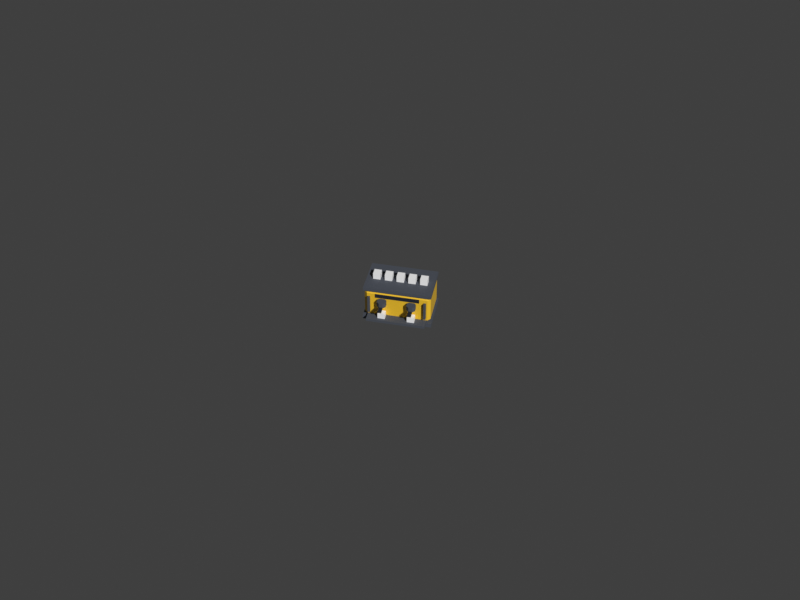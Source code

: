 # Source: espresso-pro.blend  (saved by Blender 5.3.31; exported with 4.5.12 LTS)
import bpy
from mathutils import Matrix  # noqa: F401  (used for matrix-valued properties, if any)

bpy.ops.wm.read_factory_settings(use_empty=True)
scene = bpy.context.scene
scene.name = 'Scene'

# ---- collections
col_espresso_pro = bpy.data.collections.new('espresso-pro'); scene.collection.children.link(col_espresso_pro)

# ---- materials (node trees are filled in below, after node groups)
mat_pal_sun_yellow = bpy.data.materials.new('pal_sun_yellow')
mat_pal_sun_yellow.diffuse_color = (0.9047, 0.552, 0.02956, 1.0)
mat_pal_asphalt = bpy.data.materials.new('pal_asphalt')
mat_pal_asphalt.diffuse_color = (0.06848, 0.07819, 0.0999, 1.0)
mat_pal_night = bpy.data.materials.new('pal_night')
mat_pal_night.diffuse_color = (0.0137, 0.01764, 0.02956, 1.0)
mat_pal_white = bpy.data.materials.new('pal_white')
mat_pal_white.diffuse_color = (1.0, 1.0, 1.0, 1.0)

# ---- material node trees
mat_pal_sun_yellow.use_nodes = True; mat_pal_sun_yellow.node_tree.nodes.clear()
_N = mat_pal_sun_yellow.node_tree.nodes; _L = mat_pal_sun_yellow.node_tree.links
n0 = _N.new('ShaderNodeBsdfPrincipled'); n0.name = 'Principled BSDF'; n0.location = (-200, 100)
n0.inputs[0].default_value = (0.9047, 0.552, 0.02956, 1.0)
n0.inputs[2].default_value = 0.35
n0.inputs[10].default_value = 0.005
n1 = _N.new('ShaderNodeOutputMaterial'); n1.name = 'Material Output'; n1.location = (200, 100)
_L.new(n0.outputs[0], n1.inputs[0])
n1.is_active_output = True
mat_pal_asphalt.use_nodes = True; mat_pal_asphalt.node_tree.nodes.clear()
_N = mat_pal_asphalt.node_tree.nodes; _L = mat_pal_asphalt.node_tree.links
n0 = _N.new('ShaderNodeBsdfPrincipled'); n0.name = 'Principled BSDF'; n0.location = (-200, 100)
n0.inputs[0].default_value = (0.06848, 0.07819, 0.0999, 1.0)
n0.inputs[2].default_value = 0.8
n0.inputs[10].default_value = 0.005
n1 = _N.new('ShaderNodeOutputMaterial'); n1.name = 'Material Output'; n1.location = (200, 100)
_L.new(n0.outputs[0], n1.inputs[0])
n1.is_active_output = True
mat_pal_night.use_nodes = True; mat_pal_night.node_tree.nodes.clear()
_N = mat_pal_night.node_tree.nodes; _L = mat_pal_night.node_tree.links
n0 = _N.new('ShaderNodeBsdfPrincipled'); n0.name = 'Principled BSDF'; n0.location = (-200, 100)
n0.inputs[0].default_value = (0.0137, 0.01764, 0.02956, 1.0)
n0.inputs[10].default_value = 0.005
n1 = _N.new('ShaderNodeOutputMaterial'); n1.name = 'Material Output'; n1.location = (200, 100)
_L.new(n0.outputs[0], n1.inputs[0])
n1.is_active_output = True
mat_pal_white.use_nodes = True; mat_pal_white.node_tree.nodes.clear()
_N = mat_pal_white.node_tree.nodes; _L = mat_pal_white.node_tree.links
n0 = _N.new('ShaderNodeBsdfPrincipled'); n0.name = 'Principled BSDF'; n0.location = (-200, 100)
n0.inputs[0].default_value = (1.0, 1.0, 1.0, 1.0)
n0.inputs[10].default_value = 0.005
n1 = _N.new('ShaderNodeOutputMaterial'); n1.name = 'Material Output'; n1.location = (200, 100)
_L.new(n0.outputs[0], n1.inputs[0])
n1.is_active_output = True

# ---- world
world_review_sky = bpy.data.worlds.new('_review_sky'); scene.world = world_review_sky
world_review_sky.use_nodes = True; world_review_sky.node_tree.nodes.clear()
_N = world_review_sky.node_tree.nodes; _L = world_review_sky.node_tree.links
n0 = _N.new('ShaderNodeBackground'); n0.name = 'Background'; n0.location = (-200, 100)
n0.inputs[0].default_value = (0.05, 0.05, 0.05, 1.0)
n1 = _N.new('ShaderNodeOutputWorld'); n1.name = 'World Output'; n1.location = (200, 100)
_L.new(n0.outputs[0], n1.inputs[0])
n1.is_active_output = True
world_review_sky.color = (0.624, 0.8228, 1.0)

# ---- cameras
cam_review_cam = bpy.data.cameras.new('_review_cam')
cam_review_cam.ortho_scale = 0.9142

# ---- meshes
me_espresso_pro = bpy.data.meshes.new('espresso_pro')
me_espresso_pro.from_pydata([(0.47, 0.29, 0.06), (-0.47, 0.29, 0.06), (0.47, -0.27, 0.06), (-0.47, -0.27, 0.06), (0.47, 0.29, 0.0), (-0.47, 0.29, 0.0), (0.47, -0.27, 0.0), (-0.47, -0.27, 0.0), (-0.41, -0.25, 0.1), (-0.45, -0.21, 0.1), (-0.41, -0.21, 0.06), (0.41, -0.25, 0.1), (0.41, -0.21, 0.06), (0.45, -0.21, 0.1), (-0.45, 0.23, 0.1), (-0.41, 0.27, 0.1), (-0.41, 0.23, 0.06), (0.41, 0.27, 0.1), (0.45, 0.23, 0.1), (0.41, 0.23, 0.06), (-0.45, -0.21, 0.44), (-0.41, -0.25, 0.44), (-0.41, -0.21, 0.48), (0.41, -0.25, 0.44), (0.45, -0.21, 0.44), (0.41, -0.21, 0.48), (-0.45, 0.23, 0.44), (-0.41, 0.23, 0.48), (-0.41, 0.27, 0.44), (0.45, 0.23, 0.44), (0.41, 0.27, 0.44), (0.41, 0.23, 0.48), (-0.46, -0.26, 0.48), (0.46, -0.26, 0.48), (-0.46, 0.28, 0.48), (0.46, 0.28, 0.48), (-0.46, -0.26, 0.53), (0.46, -0.26, 0.53), (-0.46, 0.28, 0.53), (0.46, 0.28, 0.53), (-0.4, -0.38, 0.06), (0.4, -0.38, 0.06), (-0.4, -0.25, 0.06), (0.4, -0.25, 0.06), (-0.4, -0.38, 0.1), (0.4, -0.38, 0.1), (-0.4, -0.25, 0.1), (0.4, -0.25, 0.1), (-0.1399, -0.2751, 0.3), (-0.1751, -0.2399, 0.3), (-0.2249, -0.2399, 0.3), (-0.2601, -0.2751, 0.3), (-0.2601, -0.3249, 0.3), (-0.2249, -0.3601, 0.3), (-0.1751, -0.3601, 0.3), (-0.1399, -0.3249, 0.3), (-0.1399, -0.2751, 0.37), (-0.1751, -0.2399, 0.37), (-0.2249, -0.2399, 0.37), (-0.2601, -0.2751, 0.37), (-0.2601, -0.3249, 0.37), (-0.2249, -0.3601, 0.37), (-0.1751, -0.3601, 0.37), (-0.1399, -0.3249, 0.37), (-0.225, -0.44, 0.28), (-0.175, -0.44, 0.28), (-0.225, -0.27, 0.28), (-0.175, -0.27, 0.28), (-0.225, -0.44, 0.31), (-0.175, -0.44, 0.31), (-0.225, -0.27, 0.31), (-0.175, -0.27, 0.31), (-0.25, -0.34, 0.1), (-0.15, -0.34, 0.1), (-0.25, -0.26, 0.1), (-0.15, -0.26, 0.1), (-0.25, -0.34, 0.18), (-0.15, -0.34, 0.18), (-0.25, -0.26, 0.18), (-0.15, -0.26, 0.18), (0.2601, -0.2751, 0.3), (0.2249, -0.2399, 0.3), (0.1751, -0.2399, 0.3), (0.1399, -0.2751, 0.3), (0.1399, -0.3249, 0.3), (0.1751, -0.3601, 0.3), (0.2249, -0.3601, 0.3), (0.2601, -0.3249, 0.3), (0.2601, -0.2751, 0.37), (0.2249, -0.2399, 0.37), (0.1751, -0.2399, 0.37), (0.1399, -0.2751, 0.37), (0.1399, -0.3249, 0.37), (0.1751, -0.3601, 0.37), (0.2249, -0.3601, 0.37), (0.2601, -0.3249, 0.37), (0.175, -0.44, 0.28), (0.225, -0.44, 0.28), (0.175, -0.27, 0.28), (0.225, -0.27, 0.28), (0.175, -0.44, 0.31), (0.225, -0.44, 0.31), (0.175, -0.27, 0.31), (0.225, -0.27, 0.31), (0.15, -0.34, 0.1), (0.25, -0.34, 0.1), (0.15, -0.26, 0.1), (0.25, -0.26, 0.1), (0.15, -0.34, 0.18), (0.25, -0.34, 0.18), (0.15, -0.26, 0.18), (0.25, -0.26, 0.18), (-0.395, -0.3, 0.15), (-0.365, -0.3, 0.15), (-0.395, -0.26, 0.15), (-0.365, -0.26, 0.15), (-0.395, -0.3, 0.4), (-0.365, -0.3, 0.4), (-0.395, -0.26, 0.4), (-0.365, -0.26, 0.4), (0.365, -0.3, 0.15), (0.395, -0.3, 0.15), (0.365, -0.26, 0.15), (0.395, -0.26, 0.15), (0.365, -0.3, 0.4), (0.395, -0.3, 0.4), (0.365, -0.26, 0.4), (0.395, -0.26, 0.4), (-0.37, -0.05, 0.53), (-0.27, -0.05, 0.53), (-0.37, 0.05, 0.53), (-0.27, 0.05, 0.53), (-0.37, -0.05, 0.62), (-0.27, -0.05, 0.62), (-0.37, 0.05, 0.62), (-0.27, 0.05, 0.62), (-0.21, -0.05, 0.53), (-0.11, -0.05, 0.53), (-0.21, 0.05, 0.53), (-0.11, 0.05, 0.53), (-0.21, -0.05, 0.62), (-0.11, -0.05, 0.62), (-0.21, 0.05, 0.62), (-0.11, 0.05, 0.62), (-0.05, -0.05, 0.53), (0.05, -0.05, 0.53), (-0.05, 0.05, 0.53), (0.05, 0.05, 0.53), (-0.05, -0.05, 0.62), (0.05, -0.05, 0.62), (-0.05, 0.05, 0.62), (0.05, 0.05, 0.62), (0.11, -0.05, 0.53), (0.21, -0.05, 0.53), (0.11, 0.05, 0.53), (0.21, 0.05, 0.53), (0.11, -0.05, 0.62), (0.21, -0.05, 0.62), (0.11, 0.05, 0.62), (0.21, 0.05, 0.62), (0.27, -0.05, 0.53), (0.37, -0.05, 0.53), (0.27, 0.05, 0.53), (0.37, 0.05, 0.53), (0.27, -0.05, 0.62), (0.37, -0.05, 0.62), (0.27, 0.05, 0.62), (0.37, 0.05, 0.62), (-0.3, -0.255, 0.38), (0.3, -0.255, 0.38), (-0.3, -0.25, 0.38), (0.3, -0.25, 0.38), (-0.3, -0.255, 0.44), (0.3, -0.255, 0.44), (-0.3, -0.25, 0.44), (0.3, -0.25, 0.44)], [], [(7, 3, 1, 5), (7, 6, 2, 3), (3, 2, 0, 1), (7, 5, 4, 6), (6, 4, 0, 2), (5, 1, 0, 4), (8, 9, 10), (11, 12, 13), (14, 15, 16), (17, 18, 19), (20, 21, 22), (23, 24, 25), (26, 27, 28), (29, 30, 31), (11, 8, 10, 12), (9, 14, 16, 10), (15, 17, 19, 16), (18, 13, 12, 19), (26, 20, 22, 27), (21, 23, 25, 22), (24, 29, 31, 25), (30, 28, 27, 31), (20, 9, 8, 21), (13, 24, 23, 11), (14, 26, 28, 15), (29, 18, 17, 30), (8, 11, 23, 21), (10, 16, 19, 12), (9, 20, 26, 14), (13, 18, 29, 24), (15, 28, 30, 17), (22, 25, 31, 27), (32, 34, 35, 33), (36, 37, 39, 38), (32, 33, 37, 36), (34, 38, 39, 35), (32, 36, 38, 34), (33, 35, 39, 37), (40, 42, 43, 41), (44, 45, 47, 46), (40, 41, 45, 44), (42, 46, 47, 43), (40, 44, 46, 42), (41, 43, 47, 45), (55, 54, 53, 52, 51, 50, 49, 48), (56, 57, 58, 59, 60, 61, 62, 63), (48, 49, 57, 56), (49, 50, 58, 57), (50, 51, 59, 58), (51, 52, 60, 59), (52, 53, 61, 60), (53, 54, 62, 61), (54, 55, 63, 62), (55, 48, 56, 63), (64, 66, 67, 65), (68, 69, 71, 70), (64, 65, 69, 68), (66, 70, 71, 67), (64, 68, 70, 66), (65, 67, 71, 69), (72, 74, 75, 73), (76, 77, 79, 78), (72, 73, 77, 76), (74, 78, 79, 75), (72, 76, 78, 74), (73, 75, 79, 77), (87, 86, 85, 84, 83, 82, 81, 80), (88, 89, 90, 91, 92, 93, 94, 95), (80, 81, 89, 88), (81, 82, 90, 89), (82, 83, 91, 90), (83, 84, 92, 91), (84, 85, 93, 92), (85, 86, 94, 93), (86, 87, 95, 94), (87, 80, 88, 95), (96, 98, 99, 97), (100, 101, 103, 102), (96, 97, 101, 100), (98, 102, 103, 99), (96, 100, 102, 98), (97, 99, 103, 101), (104, 106, 107, 105), (108, 109, 111, 110), (104, 105, 109, 108), (106, 110, 111, 107), (104, 108, 110, 106), (105, 107, 111, 109), (112, 114, 115, 113), (116, 117, 119, 118), (112, 113, 117, 116), (114, 118, 119, 115), (112, 116, 118, 114), (113, 115, 119, 117), (120, 122, 123, 121), (124, 125, 127, 126), (120, 121, 125, 124), (122, 126, 127, 123), (120, 124, 126, 122), (121, 123, 127, 125), (128, 130, 131, 129), (132, 133, 135, 134), (128, 129, 133, 132), (130, 134, 135, 131), (128, 132, 134, 130), (129, 131, 135, 133), (136, 138, 139, 137), (140, 141, 143, 142), (136, 137, 141, 140), (138, 142, 143, 139), (136, 140, 142, 138), (137, 139, 143, 141), (144, 146, 147, 145), (148, 149, 151, 150), (144, 145, 149, 148), (146, 150, 151, 147), (144, 148, 150, 146), (145, 147, 151, 149), (152, 154, 155, 153), (156, 157, 159, 158), (152, 153, 157, 156), (154, 158, 159, 155), (152, 156, 158, 154), (153, 155, 159, 157), (160, 162, 163, 161), (164, 165, 167, 166), (160, 161, 165, 164), (162, 166, 167, 163), (160, 164, 166, 162), (161, 163, 167, 165), (168, 170, 171, 169), (172, 173, 175, 174), (168, 169, 173, 172), (170, 174, 175, 171), (168, 172, 174, 170), (169, 171, 175, 173)])
me_espresso_pro.polygons.foreach_set('material_index', [1, 1, 1, 1, 1, 1, 0, 0, 0, 0, 0, 0, 0, 0, 0, 0, 0, 0, 0, 0, 0, 0, 0, 0, 0, 0, 0, 0, 0, 0, 0, 0, 1, 1, 1, 1, 1, 1, 1, 1, 1, 1, 1, 1, 1, 1, 1, 1, 1, 1, 1, 1, 1, 1, 2, 2, 2, 2, 2, 2, 3, 3, 3, 3, 3, 3, 1, 1, 1, 1, 1, 1, 1, 1, 1, 1, 2, 2, 2, 2, 2, 2, 3, 3, 3, 3, 3, 3, 1, 1, 1, 1, 1, 1, 1, 1, 1, 1, 1, 1, 3, 3, 3, 3, 3, 3, 3, 3, 3, 3, 3, 3, 3, 3, 3, 3, 3, 3, 3, 3, 3, 3, 3, 3, 3, 3, 3, 3, 3, 3, 2, 2, 2, 2, 2, 2])
me_espresso_pro.materials.append(mat_pal_sun_yellow)
me_espresso_pro.materials.append(mat_pal_asphalt)
me_espresso_pro.materials.append(mat_pal_night)
me_espresso_pro.materials.append(mat_pal_white)
me_espresso_pro.update()

# ---- objects
ob_review_cam = bpy.data.objects.new('_review_cam', cam_review_cam)
ob_espresso_pro = bpy.data.objects.new('espresso_pro', me_espresso_pro)
ob_seat_1 = bpy.data.objects.new('seat_1', None)

# ---- transforms, parenting, visibility, modifiers, constraints
ob_review_cam.location = (2.389, -11.3, 9.872)
ob_review_cam.rotation_euler = (0.8727, -8.78e-09, 0.2094)
ob_espresso_pro.location = (0.0, 0.0, 0.0)
ob_seat_1.location = (0.0, 0.6, 0.0)
ob_seat_1.empty_display_size = 0.4

# ---- collection membership
scene.collection.objects.link(ob_review_cam)
col_espresso_pro.objects.link(ob_espresso_pro)
col_espresso_pro.objects.link(ob_seat_1)

# ---- scene / render settings (as saved in the file)
scene.camera = ob_review_cam
scene.frame_start = 1; scene.frame_end = 250; scene.frame_set(1)
scene.render.engine = 'BLENDER_WORKBENCH'
scene.render.resolution_x = 1200
scene.render.resolution_y = 900
scene.render.bake_bias = 0.0
scene.render.bake_samples = 0
scene.render.compositor_device = 'GPU'
scene.eevee.use_volume_custom_range = False
scene.eevee.fast_gi_thickness_near = 0.1
scene.eevee.fast_gi_thickness_far = 0.0
scene.eevee.ray_tracing_options.screen_trace_thickness = 0.1
scene.view_settings.view_transform = 'Standard'
bpy.context.view_layer.update()

# ---- added for rendering (the .blend has no usable light): sun
light_auto_sun = bpy.data.lights.new('AutoSun', 'SUN')
light_auto_sun.energy = 3.0
light_auto_sun.angle = 0.0523599
ob_auto_sun = bpy.data.objects.new('AutoSun', light_auto_sun)
scene.collection.objects.link(ob_auto_sun)
ob_auto_sun.rotation_euler = (0.872665, 0.174533, 0.523599)
bpy.context.view_layer.update()
